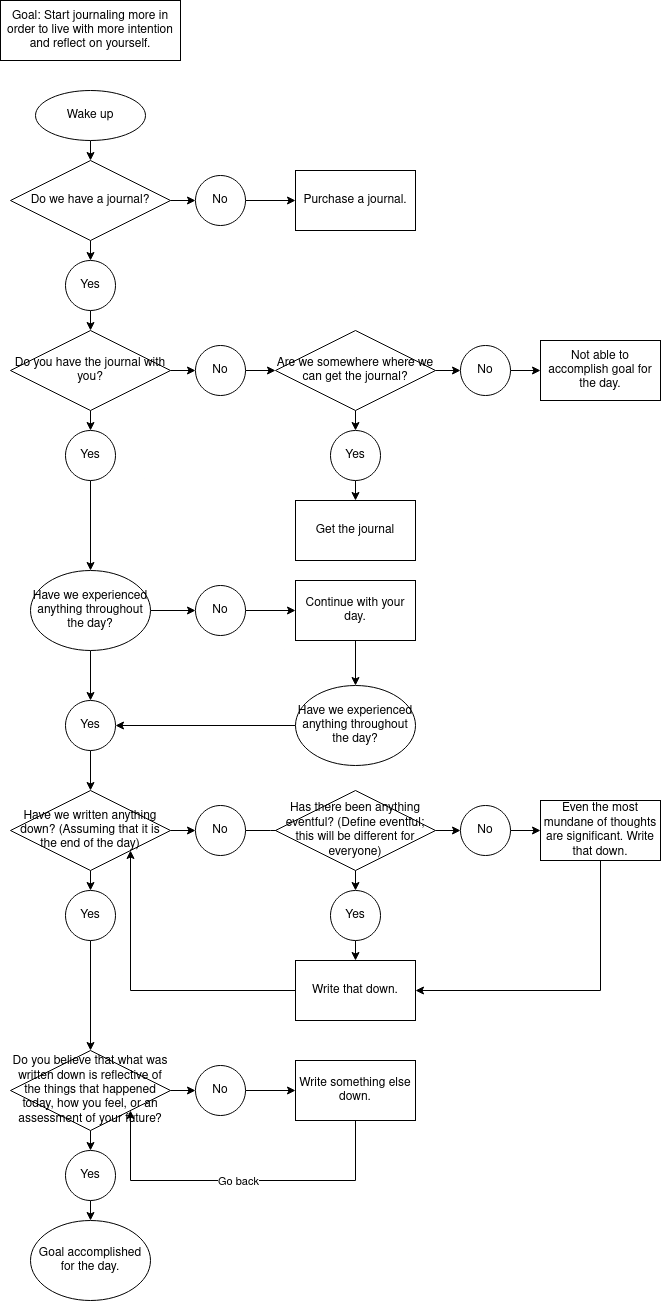

The diagram above was exported from draw.io. Its source (the exported page's mxGraphModel, read from the mxfile embedded in the PNG):
<mxGraphModel dx="1221" dy="670" grid="1" gridSize="10" guides="1" tooltips="1" connect="1" arrows="1" fold="1" page="1" pageScale="1" pageWidth="850" pageHeight="1100" math="0" shadow="0">
  <root>
    <mxCell id="0" />
    <mxCell id="1" parent="0" />
    <mxCell id="jbU7ccGS78yi2qac6TqA-1" value="Goal: Start journaling more in order to live with more intention and reflect on yourself. " style="rounded=0;whiteSpace=wrap;html=1;" vertex="1" parent="1">
      <mxGeometry x="20" y="20" width="180" height="60" as="geometry" />
    </mxCell>
    <mxCell id="jbU7ccGS78yi2qac6TqA-7" style="edgeStyle=orthogonalEdgeStyle;rounded=0;orthogonalLoop=1;jettySize=auto;html=1;exitX=0.5;exitY=1;exitDx=0;exitDy=0;entryX=0.5;entryY=0;entryDx=0;entryDy=0;" edge="1" parent="1" source="jbU7ccGS78yi2qac6TqA-3" target="jbU7ccGS78yi2qac6TqA-4">
      <mxGeometry relative="1" as="geometry" />
    </mxCell>
    <mxCell id="jbU7ccGS78yi2qac6TqA-3" value="Wake up" style="ellipse;whiteSpace=wrap;html=1;" vertex="1" parent="1">
      <mxGeometry x="55" y="110" width="110" height="50" as="geometry" />
    </mxCell>
    <mxCell id="jbU7ccGS78yi2qac6TqA-9" style="edgeStyle=orthogonalEdgeStyle;rounded=0;orthogonalLoop=1;jettySize=auto;html=1;exitX=0.5;exitY=1;exitDx=0;exitDy=0;entryX=0.5;entryY=0;entryDx=0;entryDy=0;" edge="1" parent="1" source="jbU7ccGS78yi2qac6TqA-4" target="jbU7ccGS78yi2qac6TqA-6">
      <mxGeometry relative="1" as="geometry" />
    </mxCell>
    <mxCell id="jbU7ccGS78yi2qac6TqA-10" style="edgeStyle=orthogonalEdgeStyle;rounded=0;orthogonalLoop=1;jettySize=auto;html=1;exitX=1;exitY=0.5;exitDx=0;exitDy=0;entryX=0;entryY=0.5;entryDx=0;entryDy=0;" edge="1" parent="1" source="jbU7ccGS78yi2qac6TqA-4" target="jbU7ccGS78yi2qac6TqA-5">
      <mxGeometry relative="1" as="geometry" />
    </mxCell>
    <mxCell id="jbU7ccGS78yi2qac6TqA-4" value="Do we have a journal? " style="rhombus;whiteSpace=wrap;html=1;" vertex="1" parent="1">
      <mxGeometry x="30" y="180" width="160" height="80" as="geometry" />
    </mxCell>
    <mxCell id="jbU7ccGS78yi2qac6TqA-12" style="edgeStyle=orthogonalEdgeStyle;rounded=0;orthogonalLoop=1;jettySize=auto;html=1;exitX=1;exitY=0.5;exitDx=0;exitDy=0;entryX=0;entryY=0.5;entryDx=0;entryDy=0;" edge="1" parent="1" source="jbU7ccGS78yi2qac6TqA-5" target="jbU7ccGS78yi2qac6TqA-11">
      <mxGeometry relative="1" as="geometry" />
    </mxCell>
    <mxCell id="jbU7ccGS78yi2qac6TqA-5" value="No" style="ellipse;whiteSpace=wrap;html=1;aspect=fixed;" vertex="1" parent="1">
      <mxGeometry x="215" y="195" width="50" height="50" as="geometry" />
    </mxCell>
    <mxCell id="jbU7ccGS78yi2qac6TqA-14" style="edgeStyle=orthogonalEdgeStyle;rounded=0;orthogonalLoop=1;jettySize=auto;html=1;exitX=0.5;exitY=1;exitDx=0;exitDy=0;entryX=0.5;entryY=0;entryDx=0;entryDy=0;" edge="1" parent="1" source="jbU7ccGS78yi2qac6TqA-6">
      <mxGeometry relative="1" as="geometry">
        <mxPoint x="110" y="350" as="targetPoint" />
      </mxGeometry>
    </mxCell>
    <mxCell id="jbU7ccGS78yi2qac6TqA-6" value="Yes" style="ellipse;whiteSpace=wrap;html=1;aspect=fixed;" vertex="1" parent="1">
      <mxGeometry x="85" y="280" width="50" height="50" as="geometry" />
    </mxCell>
    <mxCell id="jbU7ccGS78yi2qac6TqA-11" value="Purchase a journal." style="rounded=0;whiteSpace=wrap;html=1;" vertex="1" parent="1">
      <mxGeometry x="315" y="190" width="120" height="60" as="geometry" />
    </mxCell>
    <mxCell id="jbU7ccGS78yi2qac6TqA-20" style="edgeStyle=orthogonalEdgeStyle;rounded=0;orthogonalLoop=1;jettySize=auto;html=1;exitX=0.5;exitY=1;exitDx=0;exitDy=0;entryX=0.5;entryY=0;entryDx=0;entryDy=0;" edge="1" source="jbU7ccGS78yi2qac6TqA-22" target="jbU7ccGS78yi2qac6TqA-26" parent="1">
      <mxGeometry relative="1" as="geometry" />
    </mxCell>
    <mxCell id="jbU7ccGS78yi2qac6TqA-21" style="edgeStyle=orthogonalEdgeStyle;rounded=0;orthogonalLoop=1;jettySize=auto;html=1;exitX=1;exitY=0.5;exitDx=0;exitDy=0;entryX=0;entryY=0.5;entryDx=0;entryDy=0;" edge="1" source="jbU7ccGS78yi2qac6TqA-22" target="jbU7ccGS78yi2qac6TqA-24" parent="1">
      <mxGeometry relative="1" as="geometry" />
    </mxCell>
    <mxCell id="jbU7ccGS78yi2qac6TqA-22" value="Do you have the journal with you? " style="rhombus;whiteSpace=wrap;html=1;" vertex="1" parent="1">
      <mxGeometry x="30" y="350" width="160" height="80" as="geometry" />
    </mxCell>
    <mxCell id="jbU7ccGS78yi2qac6TqA-23" style="edgeStyle=orthogonalEdgeStyle;rounded=0;orthogonalLoop=1;jettySize=auto;html=1;exitX=1;exitY=0.5;exitDx=0;exitDy=0;entryX=0;entryY=0.5;entryDx=0;entryDy=0;" edge="1" source="jbU7ccGS78yi2qac6TqA-24" parent="1">
      <mxGeometry relative="1" as="geometry">
        <mxPoint x="295" y="390" as="targetPoint" />
      </mxGeometry>
    </mxCell>
    <mxCell id="jbU7ccGS78yi2qac6TqA-24" value="No" style="ellipse;whiteSpace=wrap;html=1;aspect=fixed;" vertex="1" parent="1">
      <mxGeometry x="215" y="365" width="50" height="50" as="geometry" />
    </mxCell>
    <mxCell id="jbU7ccGS78yi2qac6TqA-57" style="edgeStyle=orthogonalEdgeStyle;rounded=0;orthogonalLoop=1;jettySize=auto;html=1;exitX=0.5;exitY=1;exitDx=0;exitDy=0;" edge="1" parent="1" source="jbU7ccGS78yi2qac6TqA-26" target="jbU7ccGS78yi2qac6TqA-56">
      <mxGeometry relative="1" as="geometry" />
    </mxCell>
    <mxCell id="jbU7ccGS78yi2qac6TqA-26" value="Yes" style="ellipse;whiteSpace=wrap;html=1;aspect=fixed;" vertex="1" parent="1">
      <mxGeometry x="85" y="450" width="50" height="50" as="geometry" />
    </mxCell>
    <mxCell id="jbU7ccGS78yi2qac6TqA-30" style="edgeStyle=orthogonalEdgeStyle;rounded=0;orthogonalLoop=1;jettySize=auto;html=1;exitX=0.5;exitY=1;exitDx=0;exitDy=0;entryX=0.5;entryY=0;entryDx=0;entryDy=0;" edge="1" source="jbU7ccGS78yi2qac6TqA-32" target="jbU7ccGS78yi2qac6TqA-36" parent="1">
      <mxGeometry relative="1" as="geometry" />
    </mxCell>
    <mxCell id="jbU7ccGS78yi2qac6TqA-31" style="edgeStyle=orthogonalEdgeStyle;rounded=0;orthogonalLoop=1;jettySize=auto;html=1;exitX=1;exitY=0.5;exitDx=0;exitDy=0;entryX=0;entryY=0.5;entryDx=0;entryDy=0;" edge="1" source="jbU7ccGS78yi2qac6TqA-32" target="jbU7ccGS78yi2qac6TqA-34" parent="1">
      <mxGeometry relative="1" as="geometry" />
    </mxCell>
    <mxCell id="jbU7ccGS78yi2qac6TqA-32" value="Are we somewhere where we can get the journal? " style="rhombus;whiteSpace=wrap;html=1;" vertex="1" parent="1">
      <mxGeometry x="295" y="350" width="160" height="80" as="geometry" />
    </mxCell>
    <mxCell id="jbU7ccGS78yi2qac6TqA-33" style="edgeStyle=orthogonalEdgeStyle;rounded=0;orthogonalLoop=1;jettySize=auto;html=1;exitX=1;exitY=0.5;exitDx=0;exitDy=0;entryX=0;entryY=0.5;entryDx=0;entryDy=0;" edge="1" source="jbU7ccGS78yi2qac6TqA-34" target="jbU7ccGS78yi2qac6TqA-37" parent="1">
      <mxGeometry relative="1" as="geometry" />
    </mxCell>
    <mxCell id="jbU7ccGS78yi2qac6TqA-34" value="No" style="ellipse;whiteSpace=wrap;html=1;aspect=fixed;" vertex="1" parent="1">
      <mxGeometry x="480" y="365" width="50" height="50" as="geometry" />
    </mxCell>
    <mxCell id="jbU7ccGS78yi2qac6TqA-35" style="edgeStyle=orthogonalEdgeStyle;rounded=0;orthogonalLoop=1;jettySize=auto;html=1;exitX=0.5;exitY=1;exitDx=0;exitDy=0;entryX=0.5;entryY=0;entryDx=0;entryDy=0;" edge="1" source="jbU7ccGS78yi2qac6TqA-36" parent="1">
      <mxGeometry relative="1" as="geometry">
        <mxPoint x="375" y="520" as="targetPoint" />
      </mxGeometry>
    </mxCell>
    <mxCell id="jbU7ccGS78yi2qac6TqA-36" value="Yes" style="ellipse;whiteSpace=wrap;html=1;aspect=fixed;" vertex="1" parent="1">
      <mxGeometry x="350" y="450" width="50" height="50" as="geometry" />
    </mxCell>
    <mxCell id="jbU7ccGS78yi2qac6TqA-37" value="Not able to accomplish goal for the day. " style="rounded=0;whiteSpace=wrap;html=1;" vertex="1" parent="1">
      <mxGeometry x="560" y="360" width="120" height="60" as="geometry" />
    </mxCell>
    <mxCell id="jbU7ccGS78yi2qac6TqA-38" value="Get the journal" style="rounded=0;whiteSpace=wrap;html=1;" vertex="1" parent="1">
      <mxGeometry x="315" y="520" width="120" height="60" as="geometry" />
    </mxCell>
    <mxCell id="jbU7ccGS78yi2qac6TqA-47" style="edgeStyle=orthogonalEdgeStyle;rounded=0;orthogonalLoop=1;jettySize=auto;html=1;exitX=0.5;exitY=1;exitDx=0;exitDy=0;entryX=0.5;entryY=0;entryDx=0;entryDy=0;" edge="1" source="jbU7ccGS78yi2qac6TqA-49" target="jbU7ccGS78yi2qac6TqA-53" parent="1">
      <mxGeometry relative="1" as="geometry" />
    </mxCell>
    <mxCell id="jbU7ccGS78yi2qac6TqA-48" style="edgeStyle=orthogonalEdgeStyle;rounded=0;orthogonalLoop=1;jettySize=auto;html=1;exitX=1;exitY=0.5;exitDx=0;exitDy=0;entryX=0;entryY=0.5;entryDx=0;entryDy=0;" edge="1" source="jbU7ccGS78yi2qac6TqA-49" target="jbU7ccGS78yi2qac6TqA-51" parent="1">
      <mxGeometry relative="1" as="geometry" />
    </mxCell>
    <mxCell id="jbU7ccGS78yi2qac6TqA-49" value="Have we written anything down? (Assuming that it is the end of the day)" style="rhombus;whiteSpace=wrap;html=1;" vertex="1" parent="1">
      <mxGeometry x="30" y="810" width="160" height="80" as="geometry" />
    </mxCell>
    <mxCell id="jbU7ccGS78yi2qac6TqA-50" style="edgeStyle=orthogonalEdgeStyle;rounded=0;orthogonalLoop=1;jettySize=auto;html=1;exitX=1;exitY=0.5;exitDx=0;exitDy=0;entryX=0;entryY=0.5;entryDx=0;entryDy=0;" edge="1" source="jbU7ccGS78yi2qac6TqA-51" parent="1">
      <mxGeometry relative="1" as="geometry">
        <mxPoint x="315" y="850" as="targetPoint" />
      </mxGeometry>
    </mxCell>
    <mxCell id="jbU7ccGS78yi2qac6TqA-51" value="No" style="ellipse;whiteSpace=wrap;html=1;aspect=fixed;" vertex="1" parent="1">
      <mxGeometry x="215" y="825" width="50" height="50" as="geometry" />
    </mxCell>
    <mxCell id="jbU7ccGS78yi2qac6TqA-112" style="edgeStyle=orthogonalEdgeStyle;rounded=0;orthogonalLoop=1;jettySize=auto;html=1;exitX=0.5;exitY=1;exitDx=0;exitDy=0;entryX=0.5;entryY=0;entryDx=0;entryDy=0;" edge="1" parent="1" source="jbU7ccGS78yi2qac6TqA-53" target="jbU7ccGS78yi2qac6TqA-106">
      <mxGeometry relative="1" as="geometry" />
    </mxCell>
    <mxCell id="jbU7ccGS78yi2qac6TqA-53" value="Yes" style="ellipse;whiteSpace=wrap;html=1;aspect=fixed;" vertex="1" parent="1">
      <mxGeometry x="85" y="910" width="50" height="50" as="geometry" />
    </mxCell>
    <mxCell id="jbU7ccGS78yi2qac6TqA-55" value="Goal accomplished for the day. " style="ellipse;whiteSpace=wrap;html=1;" vertex="1" parent="1">
      <mxGeometry x="50" y="1240" width="120" height="80" as="geometry" />
    </mxCell>
    <mxCell id="jbU7ccGS78yi2qac6TqA-113" style="edgeStyle=orthogonalEdgeStyle;rounded=0;orthogonalLoop=1;jettySize=auto;html=1;exitX=1;exitY=0.5;exitDx=0;exitDy=0;entryX=0;entryY=0.5;entryDx=0;entryDy=0;" edge="1" parent="1" source="jbU7ccGS78yi2qac6TqA-56" target="jbU7ccGS78yi2qac6TqA-60">
      <mxGeometry relative="1" as="geometry" />
    </mxCell>
    <mxCell id="jbU7ccGS78yi2qac6TqA-115" style="edgeStyle=orthogonalEdgeStyle;rounded=0;orthogonalLoop=1;jettySize=auto;html=1;exitX=0.5;exitY=1;exitDx=0;exitDy=0;entryX=0.5;entryY=0;entryDx=0;entryDy=0;" edge="1" parent="1" source="jbU7ccGS78yi2qac6TqA-56" target="jbU7ccGS78yi2qac6TqA-61">
      <mxGeometry relative="1" as="geometry" />
    </mxCell>
    <mxCell id="jbU7ccGS78yi2qac6TqA-56" value="Have we experienced anything throughout the day? " style="ellipse;whiteSpace=wrap;html=1;" vertex="1" parent="1">
      <mxGeometry x="50" y="590" width="120" height="80" as="geometry" />
    </mxCell>
    <mxCell id="jbU7ccGS78yi2qac6TqA-64" style="edgeStyle=orthogonalEdgeStyle;rounded=0;orthogonalLoop=1;jettySize=auto;html=1;exitX=1;exitY=0.5;exitDx=0;exitDy=0;entryX=0;entryY=0.5;entryDx=0;entryDy=0;" edge="1" parent="1" source="jbU7ccGS78yi2qac6TqA-60" target="jbU7ccGS78yi2qac6TqA-63">
      <mxGeometry relative="1" as="geometry" />
    </mxCell>
    <mxCell id="jbU7ccGS78yi2qac6TqA-60" value="No" style="ellipse;whiteSpace=wrap;html=1;aspect=fixed;" vertex="1" parent="1">
      <mxGeometry x="215" y="605" width="50" height="50" as="geometry" />
    </mxCell>
    <mxCell id="jbU7ccGS78yi2qac6TqA-65" style="edgeStyle=orthogonalEdgeStyle;rounded=0;orthogonalLoop=1;jettySize=auto;html=1;exitX=0.5;exitY=1;exitDx=0;exitDy=0;entryX=0.5;entryY=0;entryDx=0;entryDy=0;" edge="1" parent="1" source="jbU7ccGS78yi2qac6TqA-61" target="jbU7ccGS78yi2qac6TqA-49">
      <mxGeometry relative="1" as="geometry" />
    </mxCell>
    <mxCell id="jbU7ccGS78yi2qac6TqA-61" value="Yes" style="ellipse;whiteSpace=wrap;html=1;aspect=fixed;" vertex="1" parent="1">
      <mxGeometry x="85" y="720" width="50" height="50" as="geometry" />
    </mxCell>
    <mxCell id="jbU7ccGS78yi2qac6TqA-117" style="edgeStyle=orthogonalEdgeStyle;rounded=0;orthogonalLoop=1;jettySize=auto;html=1;exitX=0.5;exitY=1;exitDx=0;exitDy=0;entryX=0.5;entryY=0;entryDx=0;entryDy=0;" edge="1" parent="1" source="jbU7ccGS78yi2qac6TqA-63" target="jbU7ccGS78yi2qac6TqA-116">
      <mxGeometry relative="1" as="geometry" />
    </mxCell>
    <mxCell id="jbU7ccGS78yi2qac6TqA-63" value="Continue with your day. " style="rounded=0;whiteSpace=wrap;html=1;" vertex="1" parent="1">
      <mxGeometry x="315" y="600" width="120" height="60" as="geometry" />
    </mxCell>
    <mxCell id="jbU7ccGS78yi2qac6TqA-68" style="edgeStyle=orthogonalEdgeStyle;rounded=0;orthogonalLoop=1;jettySize=auto;html=1;exitX=0.5;exitY=1;exitDx=0;exitDy=0;entryX=0.5;entryY=0;entryDx=0;entryDy=0;" edge="1" source="jbU7ccGS78yi2qac6TqA-70" target="jbU7ccGS78yi2qac6TqA-74" parent="1">
      <mxGeometry relative="1" as="geometry" />
    </mxCell>
    <mxCell id="jbU7ccGS78yi2qac6TqA-69" style="edgeStyle=orthogonalEdgeStyle;rounded=0;orthogonalLoop=1;jettySize=auto;html=1;exitX=1;exitY=0.5;exitDx=0;exitDy=0;entryX=0;entryY=0.5;entryDx=0;entryDy=0;" edge="1" source="jbU7ccGS78yi2qac6TqA-70" target="jbU7ccGS78yi2qac6TqA-72" parent="1">
      <mxGeometry relative="1" as="geometry" />
    </mxCell>
    <mxCell id="jbU7ccGS78yi2qac6TqA-70" value="Has there been anything eventful? (Define eventful; this will be different for everyone) " style="rhombus;whiteSpace=wrap;html=1;fontSize=12;" vertex="1" parent="1">
      <mxGeometry x="295" y="810" width="160" height="80" as="geometry" />
    </mxCell>
    <mxCell id="jbU7ccGS78yi2qac6TqA-71" style="edgeStyle=orthogonalEdgeStyle;rounded=0;orthogonalLoop=1;jettySize=auto;html=1;exitX=1;exitY=0.5;exitDx=0;exitDy=0;entryX=0;entryY=0.5;entryDx=0;entryDy=0;" edge="1" source="jbU7ccGS78yi2qac6TqA-72" target="jbU7ccGS78yi2qac6TqA-75" parent="1">
      <mxGeometry relative="1" as="geometry" />
    </mxCell>
    <mxCell id="jbU7ccGS78yi2qac6TqA-72" value="No" style="ellipse;whiteSpace=wrap;html=1;aspect=fixed;" vertex="1" parent="1">
      <mxGeometry x="480" y="825" width="50" height="50" as="geometry" />
    </mxCell>
    <mxCell id="jbU7ccGS78yi2qac6TqA-81" style="edgeStyle=orthogonalEdgeStyle;rounded=0;orthogonalLoop=1;jettySize=auto;html=1;exitX=0.5;exitY=1;exitDx=0;exitDy=0;entryX=0.5;entryY=0;entryDx=0;entryDy=0;" edge="1" parent="1" source="jbU7ccGS78yi2qac6TqA-74" target="jbU7ccGS78yi2qac6TqA-79">
      <mxGeometry relative="1" as="geometry" />
    </mxCell>
    <mxCell id="jbU7ccGS78yi2qac6TqA-74" value="Yes" style="ellipse;whiteSpace=wrap;html=1;aspect=fixed;" vertex="1" parent="1">
      <mxGeometry x="350" y="910" width="50" height="50" as="geometry" />
    </mxCell>
    <mxCell id="jbU7ccGS78yi2qac6TqA-119" style="edgeStyle=orthogonalEdgeStyle;rounded=0;orthogonalLoop=1;jettySize=auto;html=1;exitX=0.5;exitY=1;exitDx=0;exitDy=0;entryX=1;entryY=0.5;entryDx=0;entryDy=0;" edge="1" parent="1" source="jbU7ccGS78yi2qac6TqA-75" target="jbU7ccGS78yi2qac6TqA-79">
      <mxGeometry relative="1" as="geometry" />
    </mxCell>
    <mxCell id="jbU7ccGS78yi2qac6TqA-75" value="Even the most mundane of thoughts are significant. Write that down. " style="rounded=0;whiteSpace=wrap;html=1;" vertex="1" parent="1">
      <mxGeometry x="560" y="820" width="120" height="60" as="geometry" />
    </mxCell>
    <mxCell id="jbU7ccGS78yi2qac6TqA-103" style="edgeStyle=orthogonalEdgeStyle;rounded=0;orthogonalLoop=1;jettySize=auto;html=1;exitX=0;exitY=0.5;exitDx=0;exitDy=0;entryX=1;entryY=1;entryDx=0;entryDy=0;" edge="1" parent="1" source="jbU7ccGS78yi2qac6TqA-79" target="jbU7ccGS78yi2qac6TqA-49">
      <mxGeometry relative="1" as="geometry" />
    </mxCell>
    <mxCell id="jbU7ccGS78yi2qac6TqA-79" value="Write that down. " style="rounded=0;whiteSpace=wrap;html=1;" vertex="1" parent="1">
      <mxGeometry x="315" y="980" width="120" height="60" as="geometry" />
    </mxCell>
    <mxCell id="jbU7ccGS78yi2qac6TqA-104" style="edgeStyle=orthogonalEdgeStyle;rounded=0;orthogonalLoop=1;jettySize=auto;html=1;exitX=0.5;exitY=1;exitDx=0;exitDy=0;entryX=0.5;entryY=0;entryDx=0;entryDy=0;" edge="1" source="jbU7ccGS78yi2qac6TqA-106" target="jbU7ccGS78yi2qac6TqA-110" parent="1">
      <mxGeometry relative="1" as="geometry" />
    </mxCell>
    <mxCell id="jbU7ccGS78yi2qac6TqA-105" style="edgeStyle=orthogonalEdgeStyle;rounded=0;orthogonalLoop=1;jettySize=auto;html=1;exitX=1;exitY=0.5;exitDx=0;exitDy=0;entryX=0;entryY=0.5;entryDx=0;entryDy=0;" edge="1" source="jbU7ccGS78yi2qac6TqA-106" target="jbU7ccGS78yi2qac6TqA-108" parent="1">
      <mxGeometry relative="1" as="geometry" />
    </mxCell>
    <mxCell id="jbU7ccGS78yi2qac6TqA-106" value="Do you believe that what was written down is reflective of the things that happened today, how you feel, or an assessment of your future? " style="rhombus;whiteSpace=wrap;html=1;" vertex="1" parent="1">
      <mxGeometry x="30" y="1070" width="160" height="80" as="geometry" />
    </mxCell>
    <mxCell id="jbU7ccGS78yi2qac6TqA-107" style="edgeStyle=orthogonalEdgeStyle;rounded=0;orthogonalLoop=1;jettySize=auto;html=1;exitX=1;exitY=0.5;exitDx=0;exitDy=0;entryX=0;entryY=0.5;entryDx=0;entryDy=0;" edge="1" source="jbU7ccGS78yi2qac6TqA-108" target="jbU7ccGS78yi2qac6TqA-111" parent="1">
      <mxGeometry relative="1" as="geometry" />
    </mxCell>
    <mxCell id="jbU7ccGS78yi2qac6TqA-108" value="No" style="ellipse;whiteSpace=wrap;html=1;aspect=fixed;" vertex="1" parent="1">
      <mxGeometry x="215" y="1085" width="50" height="50" as="geometry" />
    </mxCell>
    <mxCell id="jbU7ccGS78yi2qac6TqA-109" style="edgeStyle=orthogonalEdgeStyle;rounded=0;orthogonalLoop=1;jettySize=auto;html=1;exitX=0.5;exitY=1;exitDx=0;exitDy=0;entryX=0.5;entryY=0;entryDx=0;entryDy=0;" edge="1" source="jbU7ccGS78yi2qac6TqA-110" parent="1">
      <mxGeometry relative="1" as="geometry">
        <mxPoint x="110" y="1240" as="targetPoint" />
      </mxGeometry>
    </mxCell>
    <mxCell id="jbU7ccGS78yi2qac6TqA-110" value="Yes" style="ellipse;whiteSpace=wrap;html=1;aspect=fixed;" vertex="1" parent="1">
      <mxGeometry x="85" y="1170" width="50" height="50" as="geometry" />
    </mxCell>
    <mxCell id="jbU7ccGS78yi2qac6TqA-111" value="Write something else down. " style="rounded=0;whiteSpace=wrap;html=1;" vertex="1" parent="1">
      <mxGeometry x="315" y="1080" width="120" height="60" as="geometry" />
    </mxCell>
    <mxCell id="jbU7ccGS78yi2qac6TqA-120" style="edgeStyle=orthogonalEdgeStyle;rounded=0;orthogonalLoop=1;jettySize=auto;html=1;exitX=0;exitY=0.5;exitDx=0;exitDy=0;" edge="1" parent="1" source="jbU7ccGS78yi2qac6TqA-116" target="jbU7ccGS78yi2qac6TqA-61">
      <mxGeometry relative="1" as="geometry" />
    </mxCell>
    <mxCell id="jbU7ccGS78yi2qac6TqA-116" value="Have we experienced anything throughout the day? " style="ellipse;whiteSpace=wrap;html=1;" vertex="1" parent="1">
      <mxGeometry x="315" y="705" width="120" height="80" as="geometry" />
    </mxCell>
    <mxCell id="jbU7ccGS78yi2qac6TqA-130" value="" style="endArrow=classic;html=1;rounded=0;entryX=1;entryY=1;entryDx=0;entryDy=0;exitX=0.5;exitY=1;exitDx=0;exitDy=0;" edge="1" parent="1" source="jbU7ccGS78yi2qac6TqA-111" target="jbU7ccGS78yi2qac6TqA-106">
      <mxGeometry relative="1" as="geometry">
        <mxPoint x="450" y="1240" as="sourcePoint" />
        <mxPoint x="130" y="1140" as="targetPoint" />
        <Array as="points">
          <mxPoint x="375" y="1200" />
          <mxPoint x="150" y="1200" />
        </Array>
      </mxGeometry>
    </mxCell>
    <mxCell id="jbU7ccGS78yi2qac6TqA-131" value="Go back" style="edgeLabel;resizable=0;html=1;align=center;verticalAlign=middle;" connectable="0" vertex="1" parent="jbU7ccGS78yi2qac6TqA-130">
      <mxGeometry relative="1" as="geometry" />
    </mxCell>
  </root>
</mxGraphModel>